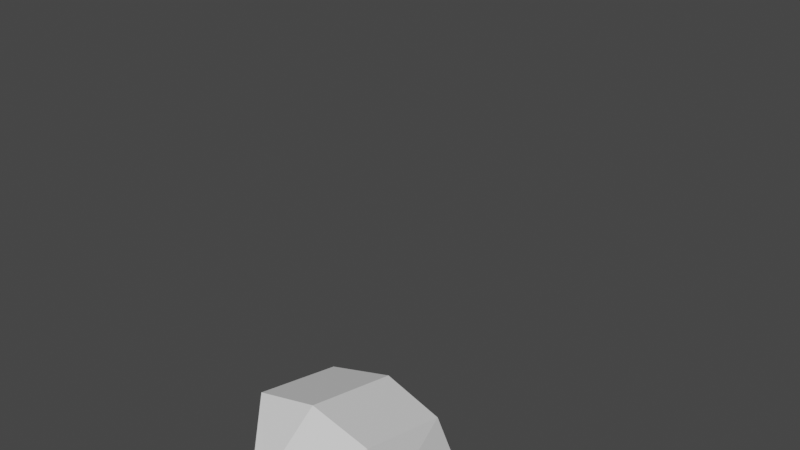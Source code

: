 # Source: character.blend  (saved by Blender 2.83.19; exported with 4.5.12 LTS)
import bpy
from mathutils import Matrix  # noqa: F401  (used for matrix-valued properties, if any)

bpy.ops.wm.read_factory_settings(use_empty=True)
scene = bpy.context.scene
scene.name = 'Scene'

# ---- collections
col_background = bpy.data.collections.new('Background'); scene.collection.children.link(col_background)
col_model = bpy.data.collections.new('Model'); scene.collection.children.link(col_model)

# ---- world
world_world = bpy.data.worlds.new('World'); scene.world = world_world
world_world.use_nodes = True; world_world.node_tree.nodes.clear()
_N = world_world.node_tree.nodes; _L = world_world.node_tree.links
n0 = _N.new('ShaderNodeOutputWorld'); n0.name = 'World Output'; n0.location = (300, 300)
n1 = _N.new('ShaderNodeBackground'); n1.name = 'Background'; n1.location = (10, 300)
n1.inputs[0].default_value = (0.05088, 0.05088, 0.05088, 1.0)
_L.new(n1.outputs[0], n0.inputs[0])
n0.is_active_output = True
world_world.color = (0.05088, 0.05088, 0.05088)
world_world.use_sun_shadow = False
world_world.sun_shadow_jitter_overblur = 0.0

# ---- meshes
me_cube_001 = bpy.data.meshes.new('Cube.001')
me_cube_001.from_pydata([(-0.1274, -0.4996, 2.375), (-0.5111, -0.571, 3.604), (-0.5033, 0.01457, 2.73), (-0.5057, 0.3189, 3.708), (0.1217, -0.5011, 2.374), (0.5054, -0.5772, 3.604), (0.5042, 0.008369, 2.729), (0.511, 0.3127, 3.707), (-0.5078, -0.7465, 2.85), (-0.5013, 0.3161, 2.987), (0.5061, 0.3099, 2.987), (0.4994, -0.7527, 2.85), (-0.4297, -0.1988, 2.67), (-0.5271, -0.1537, 3.762), (0.4279, -0.2041, 2.669), (0.5266, -0.1609, 3.762), (0.5785, -0.2135, 2.918), (-0.5802, -0.2063, 2.918), (0.001244, 0.1426, 2.718), (0.003494, 0.4509, 3.742), (-0.002984, -0.5252, 2.377), (-0.003524, -0.6845, 3.66), (-0.004903, -0.8639, 2.86), (0.003189, 0.4441, 2.976), (-0.0001925, -0.1533, 3.837), (-0.0008905, -0.2014, 2.67)], [], [(17, 13, 3, 9), (23, 19, 7, 10), (16, 15, 5, 11), (22, 21, 1, 8), (25, 14, 4, 20), (24, 13, 1, 21), (20, 22, 8, 0), (14, 16, 11, 4), (18, 23, 10, 6), (12, 17, 9, 2), (0, 8, 17, 12), (6, 10, 16, 14), (19, 3, 13, 24), (18, 6, 14, 25), (10, 7, 15, 16), (8, 1, 13, 17), (2, 18, 25, 12), (7, 19, 24, 15), (2, 9, 23, 18), (4, 11, 22, 20), (15, 24, 21, 5), (12, 25, 20, 0), (11, 5, 21, 22), (9, 3, 19, 23)])
_uv = me_cube_001.uv_layers.new(name='UVMap')
_uv.uv.foreach_set('vector', [0.5, 0.125, 0.625, 0.125, 0.625, 0.25, 0.5, 0.25, 0.5, 0.375, 0.625, 0.375, 0.625, 0.5, 0.5, 0.5, 0.5, 0.625, 0.625, 0.625, 0.625, 0.75, 0.5, 0.75, 0.5, 0.875, 0.625, 0.875, 0.625, 1.0, 0.5, 1.0, 0.25, 0.625, 0.375, 0.625, 0.375, 0.75, 0.25, 0.75, 0.75, 0.625, 0.875, 0.625, 0.875, 0.75, 0.75, 0.75, 0.375, 0.875, 0.5, 0.875, 0.5, 1.0, 0.375, 1.0, 0.375, 0.625, 0.5, 0.625, 0.5, 0.75, 0.375, 0.75, 0.375, 0.375, 0.5, 0.375, 0.5, 0.5, 0.375, 0.5, 0.375, 0.125, 0.5, 0.125, 0.5, 0.25, 0.375, 0.25, 0.375, 0.0, 0.5, 0.0, 0.5, 0.125, 0.375, 0.125, 0.375, 0.5, 0.5, 0.5, 0.5, 0.625, 0.375, 0.625, 0.75, 0.5, 0.875, 0.5, 0.875, 0.625, 0.75, 0.625, 0.25, 0.5, 0.375, 0.5, 0.375, 0.625, 0.25, 0.625, 0.5, 0.5, 0.625, 0.5, 0.625, 0.625, 0.5, 0.625, 0.5, 0.0, 0.625, 0.0, 0.625, 0.125, 0.5, 0.125, 0.125, 0.5, 0.25, 0.5, 0.25, 0.625, 0.125, 0.625, 0.625, 0.5, 0.75, 0.5, 0.75, 0.625, 0.625, 0.625, 0.375, 0.25, 0.5, 0.25, 0.5, 0.375, 0.375, 0.375, 0.375, 0.75, 0.5, 0.75, 0.5, 0.875, 0.375, 0.875, 0.625, 0.625, 0.75, 0.625, 0.75, 0.75, 0.625, 0.75, 0.125, 0.625, 0.25, 0.625, 0.25, 0.75, 0.125, 0.75, 0.5, 0.75, 0.625, 0.75, 0.625, 0.875, 0.5, 0.875, 0.5, 0.25, 0.625, 0.25, 0.625, 0.375, 0.5, 0.375])
me_cube_001.materials.append(None)
me_cube_001.use_remesh_fix_poles = True
me_cube_001.use_remesh_preserve_attributes = False
me_cube_001.use_mirror_vertex_groups = False
me_cube_001.update()
me_cube_002 = bpy.data.meshes.new('Cube.002')
me_cube_002.from_pydata([(-0.1616, 0.09376, 2.462), (-0.1616, 0.04168, 2.828), (-0.1616, -0.1965, 2.421), (-0.1616, -0.2485, 2.787), (0.1616, 0.09376, 2.462), (0.1616, 0.04168, 2.828), (0.1616, -0.1965, 2.421), (0.1616, -0.2485, 2.787)], [], [(0, 2, 3, 1), (2, 6, 7, 3), (6, 4, 5, 7), (4, 0, 1, 5), (2, 0, 4, 6), (7, 5, 1, 3)])
_uv = me_cube_002.uv_layers.new(name='UVMap')
_uv.uv.foreach_set('vector', [0.375, 0.0, 0.375, 0.25, 0.625, 0.25, 0.625, 0.0, 0.375, 0.25, 0.375, 0.5, 0.625, 0.5, 0.625, 0.25, 0.375, 0.5, 0.375, 0.75, 0.625, 0.75, 0.625, 0.5, 0.375, 0.75, 0.375, 1.0, 0.625, 1.0, 0.625, 0.75, 0.125, 0.5, 0.125, 0.75, 0.375, 0.75, 0.375, 0.5, 0.625, 0.5, 0.625, 0.75, 0.875, 0.75, 0.875, 0.5])
me_cube_002.materials.append(None)
me_cube_002.use_remesh_fix_poles = True
me_cube_002.use_remesh_preserve_attributes = False
me_cube_002.use_mirror_vertex_groups = False
me_cube_002.update()
me_cube_003 = bpy.data.meshes.new('Cube.003')
me_cube_003.from_pydata([(-0.3894, 0.1984, 2.544), (-0.3577, 0.08635, 1.873), (-0.3182, -0.2902, 2.441), (-0.3277, -0.4512, 1.761), (0.3894, 0.1984, 2.544), (0.3577, 0.08635, 1.873), (0.3182, -0.2902, 2.441), (0.3277, -0.4512, 1.761), (-0.3433, 0.2824, 2.189), (-0.3156, -0.5072, 2.194), (0.3156, -0.5072, 2.194), (0.3433, 0.2824, 2.189), (1.962e-06, -0.2902, 2.441), (1.383e-06, -0.4512, 1.761), (2.112e-06, 0.1984, 2.544), (1.547e-06, 0.08635, 1.873), (1.831e-06, 0.2824, 2.189), (1.73e-06, -0.5072, 2.194)], [], [(8, 1, 3, 9), (17, 13, 7, 10), (10, 7, 5, 11), (16, 15, 1, 8), (12, 6, 4, 14), (13, 3, 1, 15), (14, 16, 8, 0), (6, 10, 11, 4), (12, 17, 10, 6), (0, 8, 9, 2), (2, 9, 17, 12), (4, 11, 16, 14), (7, 13, 15, 5), (2, 12, 14, 0), (11, 5, 15, 16), (9, 3, 13, 17)])
_uv = me_cube_003.uv_layers.new(name='UVMap')
_uv.uv.foreach_set('vector', [0.4979, 0.0, 0.625, 0.0, 0.625, 0.25, 0.4979, 0.25, 0.4979, 0.375, 0.625, 0.375, 0.625, 0.5, 0.4979, 0.5, 0.4979, 0.5, 0.625, 0.5, 0.625, 0.75, 0.4979, 0.75, 0.4979, 0.875, 0.625, 0.875, 0.625, 1.0, 0.4979, 1.0, 0.25, 0.5, 0.375, 0.5, 0.375, 0.75, 0.25, 0.75, 0.75, 0.5, 0.875, 0.5, 0.875, 0.75, 0.75, 0.75, 0.375, 0.875, 0.4979, 0.875, 0.4979, 1.0, 0.375, 1.0, 0.375, 0.5, 0.4979, 0.5, 0.4979, 0.75, 0.375, 0.75, 0.375, 0.375, 0.4979, 0.375, 0.4979, 0.5, 0.375, 0.5, 0.375, 0.0, 0.4979, 0.0, 0.4979, 0.25, 0.375, 0.25, 0.375, 0.25, 0.4979, 0.25, 0.4979, 0.375, 0.375, 0.375, 0.375, 0.75, 0.4979, 0.75, 0.4979, 0.875, 0.375, 0.875, 0.625, 0.5, 0.75, 0.5, 0.75, 0.75, 0.625, 0.75, 0.125, 0.5, 0.25, 0.5, 0.25, 0.75, 0.125, 0.75, 0.4979, 0.75, 0.625, 0.75, 0.625, 0.875, 0.4979, 0.875, 0.4979, 0.25, 0.625, 0.25, 0.625, 0.375, 0.4979, 0.375])
me_cube_003.materials.append(None)
me_cube_003.use_remesh_fix_poles = True
me_cube_003.use_remesh_preserve_attributes = False
me_cube_003.use_mirror_vertex_groups = False
me_cube_003.update()
me_cube_004 = bpy.data.meshes.new('Cube.004')
me_cube_004.from_pydata([(-0.3264, -0.4033, 1.767), (-0.3264, -0.3726, 1.509), (-0.3264, 0.05081, 1.859), (-0.3264, 0.02584, 1.6), (0.3264, -0.4033, 1.767), (0.3264, -0.3726, 1.509), (0.3264, 0.05081, 1.859), (0.3264, 0.02584, 1.6)], [], [(0, 2, 3, 1), (2, 6, 7, 3), (6, 4, 5, 7), (4, 0, 1, 5), (2, 0, 4, 6), (7, 5, 1, 3)])
_uv = me_cube_004.uv_layers.new(name='UVMap')
_uv.uv.foreach_set('vector', [0.375, 0.0, 0.375, 0.25, 0.625, 0.25, 0.625, 0.0, 0.375, 0.25, 0.375, 0.5, 0.625, 0.5, 0.625, 0.25, 0.375, 0.5, 0.375, 0.75, 0.625, 0.75, 0.625, 0.5, 0.375, 0.75, 0.375, 1.0, 0.625, 1.0, 0.625, 0.75, 0.125, 0.5, 0.125, 0.75, 0.375, 0.75, 0.375, 0.5, 0.625, 0.5, 0.625, 0.75, 0.875, 0.75, 0.875, 0.5])
me_cube_004.materials.append(None)
me_cube_004.use_remesh_fix_poles = True
me_cube_004.use_remesh_preserve_attributes = False
me_cube_004.use_mirror_vertex_groups = False
me_cube_004.update()
me_cube_005 = bpy.data.meshes.new('Cube.005')
me_cube_005.from_pydata([(0.08762, -0.3815, 1.217), (0.3707, -0.3955, 1.48), (0.08762, 0.1216, 1.315), (0.3707, 0.07961, 1.578), (-0.08762, -0.3815, 1.217), (-0.3707, -0.3955, 1.48), (-0.08762, 0.1216, 1.315), (-0.3707, 0.07961, 1.578)], [], [(0, 2, 3, 1), (2, 6, 7, 3), (6, 4, 5, 7), (4, 0, 1, 5), (2, 0, 4, 6), (7, 5, 1, 3)])
_uv = me_cube_005.uv_layers.new(name='UVMap')
_uv.uv.foreach_set('vector', [0.375, 0.0, 0.375, 0.25, 0.625, 0.25, 0.625, 0.0, 0.375, 0.25, 0.375, 0.5, 0.625, 0.5, 0.625, 0.25, 0.375, 0.5, 0.375, 0.75, 0.625, 0.75, 0.625, 0.5, 0.375, 0.75, 0.375, 1.0, 0.625, 1.0, 0.625, 0.75, 0.125, 0.5, 0.125, 0.75, 0.375, 0.75, 0.375, 0.5, 0.625, 0.5, 0.625, 0.75, 0.875, 0.75, 0.875, 0.5])
me_cube_005.materials.append(None)
me_cube_005.use_remesh_fix_poles = True
me_cube_005.use_remesh_preserve_attributes = False
me_cube_005.use_mirror_vertex_groups = False
me_cube_005.update()
me_cube_007 = bpy.data.meshes.new('Cube.007')
me_cube_007.from_pydata([(0.1546, -0.2672, 0.9248), (0.06841, -0.3423, 1.167), (0.1564, 0.08429, 0.9432), (0.07058, 0.1106, 1.261), (0.4724, -0.2648, 0.9902), (0.3807, -0.3468, 1.436), (0.474, 0.06209, 1.042), (0.3828, 0.08656, 1.532)], [], [(0, 1, 3, 2), (2, 3, 7, 6), (6, 7, 5, 4), (4, 5, 1, 0), (2, 6, 4, 0), (7, 3, 1, 5)])
_uv = me_cube_007.uv_layers.new(name='UVMap')
_uv.uv.foreach_set('vector', [0.375, 0.0, 0.625, 0.0, 0.625, 0.25, 0.375, 0.25, 0.375, 0.25, 0.625, 0.25, 0.625, 0.5, 0.375, 0.5, 0.375, 0.5, 0.625, 0.5, 0.625, 0.75, 0.375, 0.75, 0.375, 0.75, 0.625, 0.75, 0.625, 1.0, 0.375, 1.0, 0.125, 0.5, 0.375, 0.5, 0.375, 0.75, 0.125, 0.75, 0.625, 0.5, 0.875, 0.5, 0.875, 0.75, 0.625, 0.75])
me_cube_007.materials.append(None)
me_cube_007.use_remesh_fix_poles = True
me_cube_007.use_remesh_preserve_attributes = False
me_cube_007.use_mirror_vertex_groups = False
me_cube_007.update()
me_cube_008 = bpy.data.meshes.new('Cube.008')
me_cube_008.from_pydata([(0.3163, 0.1504, 0.4974), (0.1671, 0.06995, 0.8978), (0.3153, -0.04348, 0.4751), (0.1654, -0.2376, 0.8945), (0.5381, 0.1488, 0.5346), (0.4778, 0.06721, 0.9993), (0.5371, -0.04506, 0.5123), (0.4763, -0.2399, 0.9522)], [], [(0, 2, 3, 1), (2, 6, 7, 3), (6, 4, 5, 7), (4, 0, 1, 5), (2, 0, 4, 6), (7, 5, 1, 3)])
_uv = me_cube_008.uv_layers.new(name='UVMap')
_uv.uv.foreach_set('vector', [0.375, 0.0, 0.375, 0.25, 0.625, 0.25, 0.625, 0.0, 0.375, 0.25, 0.375, 0.5, 0.625, 0.5, 0.625, 0.25, 0.375, 0.5, 0.375, 0.75, 0.625, 0.75, 0.625, 0.5, 0.375, 0.75, 0.375, 1.0, 0.625, 1.0, 0.625, 0.75, 0.125, 0.5, 0.125, 0.75, 0.375, 0.75, 0.375, 0.5, 0.625, 0.5, 0.625, 0.75, 0.875, 0.75, 0.875, 0.5])
me_cube_008.materials.append(None)
me_cube_008.use_remesh_fix_poles = True
me_cube_008.use_remesh_preserve_attributes = False
me_cube_008.use_mirror_vertex_groups = False
me_cube_008.update()
me_cube_009 = bpy.data.meshes.new('Cube.009')
me_cube_009.from_pydata([(0.3589, 0.2797, 0.2189), (0.326, 0.1531, 0.4764), (0.6012, 0.2762, 0.2416), (0.55, 0.15, 0.4992), (0.3381, -0.0535, 0.04958), (0.317, -0.1554, 0.2553), (0.6849, -0.05921, 0.02533), (0.6421, -0.1607, 0.2372), (0.3229, -0.03867, 0.4567), (0.6564, 0.3301, 0.0173), (0.344, 0.335, 0.01849), (0.5469, -0.04182, 0.4795)], [], [(10, 8, 1, 0), (0, 1, 3, 2), (11, 8, 5, 7), (10, 9, 6, 4), (9, 11, 7, 6), (2, 3, 11, 9), (0, 2, 9, 10), (3, 1, 8, 11), (4, 5, 8, 10), (5, 4, 6, 7)])
_uv = me_cube_009.uv_layers.new(name='UVMap')
_uv.uv.foreach_set('vector', [0.375, 0.1643, 0.625, 0.1643, 0.625, 0.25, 0.375, 0.25, 0.375, 0.25, 0.625, 0.25, 0.625, 0.5, 0.375, 0.5, 0.625, 0.5857, 0.875, 0.5857, 0.875, 0.6571, 0.625, 0.6571, 0.125, 0.5857, 0.375, 0.5857, 0.375, 0.6571, 0.125, 0.6571, 0.375, 0.5857, 0.625, 0.5857, 0.625, 0.6571, 0.375, 0.6571, 0.375, 0.5, 0.625, 0.5, 0.625, 0.5857, 0.375, 0.5857, 0.125, 0.5, 0.375, 0.5, 0.375, 0.5857, 0.125, 0.5857, 0.625, 0.5, 0.875, 0.5, 0.875, 0.5857, 0.625, 0.5857, 0.375, 0.09291, 0.625, 0.09291, 0.625, 0.1643, 0.375, 0.1643, 0.625, 0.09291, 0.375, 0.09291, 0.375, 0.6571, 0.625, 0.6571])
me_cube_009.materials.append(None)
me_cube_009.use_remesh_fix_poles = True
me_cube_009.use_remesh_preserve_attributes = False
me_cube_009.use_mirror_vertex_groups = False
me_cube_009.update()
me_cube_010 = bpy.data.meshes.new('Cube.010')
me_cube_010.from_pydata([(0.1995, -0.1539, 2.055), (0.3988, -0.2231, 2.292), (0.2852, 0.1534, 2.249), (0.5081, 0.005219, 2.488), (0.3448, -0.04642, 1.802), (0.5736, -0.105, 1.857), (0.4144, 0.2033, 1.959), (0.6471, 0.1584, 2.024)], [], [(0, 1, 3, 2), (2, 3, 7, 6), (6, 7, 5, 4), (4, 5, 1, 0), (2, 6, 4, 0), (7, 3, 1, 5)])
_uv = me_cube_010.uv_layers.new(name='UVMap')
_uv.uv.foreach_set('vector', [0.375, 0.0, 0.625, 0.0, 0.625, 0.25, 0.375, 0.25, 0.375, 0.25, 0.625, 0.25, 0.625, 0.5, 0.375, 0.5, 0.375, 0.5, 0.625, 0.5, 0.625, 0.75, 0.375, 0.75, 0.375, 0.75, 0.625, 0.75, 0.625, 1.0, 0.375, 1.0, 0.125, 0.5, 0.375, 0.5, 0.375, 0.75, 0.125, 0.75, 0.625, 0.5, 0.875, 0.5, 0.875, 0.75, 0.625, 0.75])
me_cube_010.materials.append(None)
me_cube_010.use_remesh_fix_poles = True
me_cube_010.use_remesh_preserve_attributes = False
me_cube_010.use_mirror_vertex_groups = False
me_cube_010.update()
me_cube_011 = bpy.data.meshes.new('Cube.011')
me_cube_011.from_pydata([(0.49, -0.1732, 1.602), (0.3122, -0.0673, 1.914), (0.5522, -0.01848, 1.553), (0.4451, 0.1995, 1.859), (0.6302, -0.2108, 1.661), (0.5281, -0.1225, 1.991), (0.6924, -0.05607, 1.612), (0.6668, 0.1479, 1.939)], [], [(0, 1, 3, 2), (2, 3, 7, 6), (6, 7, 5, 4), (4, 5, 1, 0), (2, 6, 4, 0), (7, 3, 1, 5)])
_uv = me_cube_011.uv_layers.new(name='UVMap')
_uv.uv.foreach_set('vector', [0.375, 0.0, 0.625, 0.0, 0.625, 0.25, 0.375, 0.25, 0.375, 0.25, 0.625, 0.25, 0.625, 0.5, 0.375, 0.5, 0.375, 0.5, 0.625, 0.5, 0.625, 0.75, 0.375, 0.75, 0.375, 0.75, 0.625, 0.75, 0.625, 1.0, 0.375, 1.0, 0.125, 0.5, 0.375, 0.5, 0.375, 0.75, 0.125, 0.75, 0.625, 0.5, 0.875, 0.5, 0.875, 0.75, 0.625, 0.75])
me_cube_011.materials.append(None)
me_cube_011.use_remesh_fix_poles = True
me_cube_011.use_remesh_preserve_attributes = False
me_cube_011.use_mirror_vertex_groups = False
me_cube_011.update()
me_cube_012 = bpy.data.meshes.new('Cube.012')
me_cube_012.from_pydata([(0.5138, -0.2254, 1.604), (0.6889, -0.2259, 1.644), (0.5319, -0.02136, 1.527), (0.707, -0.02183, 1.567), (0.5921, -0.1325, 1.191), (0.7643, -0.1488, 1.188), (0.5708, -0.3728, 1.282), (0.743, -0.3891, 1.279), (0.5921, -0.1325, 1.191), (0.7643, -0.1488, 1.188), (0.5708, -0.3728, 1.282), (0.743, -0.3891, 1.279)], [(8, 10), (11, 10), (9, 8)], [(0, 1, 3, 2), (6, 7, 1, 0), (5, 3, 1, 7), (2, 4, 6, 0), (2, 3, 5, 4), (6, 4, 9, 11)])
_uv = me_cube_012.uv_layers.new(name='UVMap')
_uv.uv.foreach_set('vector', [0.375, 0.0, 0.625, 0.0, 0.625, 0.25, 0.375, 0.25, 0.375, 0.86, 0.625, 0.86, 0.625, 1.0, 0.375, 1.0, 0.735, 0.5, 0.875, 0.5, 0.875, 0.75, 0.735, 0.75, 0.125, 0.5, 0.265, 0.5, 0.265, 0.75, 0.125, 0.75, 0.375, 0.25, 0.625, 0.25, 0.625, 0.39, 0.375, 0.39, 0.265, 0.75, 0.265, 0.5, 0.0, 0.0, 0.0, 0.0])
me_cube_012.materials.append(None)
me_cube_012.use_remesh_fix_poles = True
me_cube_012.use_remesh_preserve_attributes = False
me_cube_012.use_mirror_vertex_groups = False
me_cube_012.update()
me_cube_013 = bpy.data.meshes.new('Cube.013')
me_cube_013.from_pydata([(0.5623, -0.2273, 1.372), (0.4165, -0.2916, 1.247), (0.5674, -0.3319, 1.42), (0.4215, -0.3962, 1.295), (0.4975, -0.1535, 1.536), (0.2891, -0.2506, 1.348), (0.5025, -0.2582, 1.584), (0.2941, -0.3552, 1.397), (0.4623, -0.263, 1.305), (0.4674, -0.3677, 1.353), (0.4056, -0.2863, 1.534), (0.4006, -0.1817, 1.485)], [], [(8, 9, 3, 1), (9, 10, 7, 3), (10, 11, 5, 7), (11, 8, 1, 5), (2, 0, 4, 6), (7, 5, 1, 3), (4, 0, 8, 11), (6, 4, 11, 10), (2, 6, 10, 9), (0, 2, 9, 8)])
_uv = me_cube_013.uv_layers.new(name='UVMap')
_uv.uv.foreach_set('vector', [0.4989, 0.0, 0.4989, 0.25, 0.625, 0.25, 0.625, 0.0, 0.4989, 0.25, 0.4989, 0.5, 0.625, 0.5, 0.625, 0.25, 0.4989, 0.5, 0.4989, 0.75, 0.625, 0.75, 0.625, 0.5, 0.4989, 0.75, 0.4989, 1.0, 0.625, 1.0, 0.625, 0.75, 0.125, 0.5, 0.125, 0.75, 0.375, 0.75, 0.375, 0.5, 0.625, 0.5, 0.625, 0.75, 0.875, 0.75, 0.875, 0.5, 0.375, 0.75, 0.375, 1.0, 0.4989, 1.0, 0.4989, 0.75, 0.375, 0.5, 0.375, 0.75, 0.4989, 0.75, 0.4989, 0.5, 0.375, 0.25, 0.375, 0.5, 0.4989, 0.5, 0.4989, 0.25, 0.375, 0.0, 0.375, 0.25, 0.4989, 0.25, 0.4989, 0.0])
me_cube_013.materials.append(None)
me_cube_013.use_remesh_fix_poles = True
me_cube_013.use_remesh_preserve_attributes = False
me_cube_013.use_mirror_vertex_groups = False
me_cube_013.update()
me_cube_021 = bpy.data.meshes.new('Cube.021')
me_cube_021.from_pydata([(0.5471, -0.4348, 1.015), (0.6448, -0.4796, 0.92), (0.5626, -0.2594, 0.9476), (0.6603, -0.3042, 0.8529), (0.5983, -0.1418, 1.166), (0.7707, -0.1537, 1.175), (0.5771, -0.3817, 1.258), (0.7495, -0.3936, 1.266)], [], [(4, 5, 3, 2), (4, 2, 0, 6), (3, 5, 7, 1), (0, 1, 7, 6), (7, 5, 4, 6), (2, 3, 1, 0)])
_uv = me_cube_021.uv_layers.new(name='UVMap')
_uv.uv.foreach_set('vector', [0.375, 0.39, 0.625, 0.39, 0.625, 0.5, 0.375, 0.5, 0.265, 0.5, 0.375, 0.5, 0.375, 0.75, 0.265, 0.75, 0.625, 0.5, 0.735, 0.5, 0.735, 0.75, 0.625, 0.75, 0.375, 0.75, 0.625, 0.75, 0.625, 0.86, 0.375, 0.86, 0.625, 0.86, 0.625, 0.39, 0.265, 0.5, 0.375, 0.86, 0.375, 0.5, 0.625, 0.5, 0.625, 0.75, 0.375, 0.75])
me_cube_021.materials.append(None)
me_cube_021.use_remesh_fix_poles = True
me_cube_021.use_remesh_preserve_attributes = False
me_cube_021.use_mirror_vertex_groups = False
me_cube_021.update()
me_cube_006 = bpy.data.meshes.new('Cube.006')
me_cube_006.from_pydata([(0.3368, -0.5778, 0.01768), (0.3415, -0.6058, 0.143), (0.7085, -0.5778, 0.01768), (0.6779, -0.6058, 0.1393), (0.3368, -0.09905, 0.05034), (0.3166, -0.2041, 0.2546), (0.6838, -0.09905, 0.0274), (0.6418, -0.2041, 0.2377)], [], [(6, 7, 3, 2), (2, 3, 1, 0), (4, 6, 2, 0), (7, 5, 1, 3), (0, 1, 5, 4), (5, 7, 6, 4)])
_uv = me_cube_006.uv_layers.new(name='UVMap')
_uv.uv.foreach_set('vector', [0.375, 0.6571, 0.625, 0.6571, 0.625, 0.75, 0.375, 0.75, 0.375, 0.75, 0.625, 0.75, 0.625, 1.0, 0.375, 1.0, 0.125, 0.6571, 0.375, 0.6571, 0.375, 0.75, 0.125, 0.75, 0.625, 0.6571, 0.875, 0.6571, 0.875, 0.75, 0.625, 0.75, 0.375, 0.0, 0.625, 0.0, 0.625, 0.09291, 0.375, 0.09291, 0.625, 0.09291, 0.625, 0.6571, 0.375, 0.6571, 0.375, 0.09291])
me_cube_006.materials.append(None)
me_cube_006.use_remesh_fix_poles = True
me_cube_006.use_remesh_preserve_attributes = False
me_cube_006.use_mirror_vertex_groups = False
me_cube_006.update()
me_cube_023 = bpy.data.meshes.new('Cube.023')
me_cube_023.from_pydata([(-0.1532, -0.2873, 0.931), (-0.06643, -0.351, 1.176), (-0.1583, 0.06461, 0.934), (-0.07282, 0.1055, 1.25), (-0.4711, -0.285, 0.9962), (-0.3788, -0.3466, 1.445), (-0.4757, 0.04382, 1.034), (-0.3849, 0.09046, 1.522)], [], [(0, 2, 3, 1), (2, 6, 7, 3), (6, 4, 5, 7), (4, 0, 1, 5), (2, 0, 4, 6), (7, 5, 1, 3)])
_uv = me_cube_023.uv_layers.new(name='UVMap')
_uv.uv.foreach_set('vector', [0.375, 0.0, 0.375, 0.25, 0.625, 0.25, 0.625, 0.0, 0.375, 0.25, 0.375, 0.5, 0.625, 0.5, 0.625, 0.25, 0.375, 0.5, 0.375, 0.75, 0.625, 0.75, 0.625, 0.5, 0.375, 0.75, 0.375, 1.0, 0.625, 1.0, 0.625, 0.75, 0.125, 0.5, 0.125, 0.75, 0.375, 0.75, 0.375, 0.5, 0.625, 0.5, 0.625, 0.75, 0.875, 0.75, 0.875, 0.5])
me_cube_023.materials.append(None)
me_cube_023.use_remesh_fix_poles = True
me_cube_023.use_remesh_preserve_attributes = False
me_cube_023.use_mirror_vertex_groups = False
me_cube_023.update()
me_cube_024 = bpy.data.meshes.new('Cube.024')
me_cube_024.from_pydata([(-0.3186, 0.1098, 0.4858), (-0.1688, 0.04821, 0.8893), (-0.3158, -0.0849, 0.472), (-0.1643, -0.2592, 0.8994), (-0.5404, 0.1077, 0.523), (-0.4796, 0.04702, 0.9908), (-0.5376, -0.08691, 0.5092), (-0.4752, -0.2618, 0.9571)], [], [(0, 1, 3, 2), (2, 3, 7, 6), (6, 7, 5, 4), (4, 5, 1, 0), (2, 6, 4, 0), (7, 3, 1, 5)])
_uv = me_cube_024.uv_layers.new(name='UVMap')
_uv.uv.foreach_set('vector', [0.375, 0.0, 0.625, 0.0, 0.625, 0.25, 0.375, 0.25, 0.375, 0.25, 0.625, 0.25, 0.625, 0.5, 0.375, 0.5, 0.375, 0.5, 0.625, 0.5, 0.625, 0.75, 0.375, 0.75, 0.375, 0.75, 0.625, 0.75, 0.625, 1.0, 0.375, 1.0, 0.125, 0.5, 0.375, 0.5, 0.375, 0.75, 0.125, 0.75, 0.625, 0.5, 0.875, 0.5, 0.875, 0.75, 0.625, 0.75])
me_cube_024.materials.append(None)
me_cube_024.use_remesh_fix_poles = True
me_cube_024.use_remesh_preserve_attributes = False
me_cube_024.use_mirror_vertex_groups = False
me_cube_024.update()
me_cube_025 = bpy.data.meshes.new('Cube.025')
me_cube_025.from_pydata([(-0.3571, 0.2599, 0.229), (-0.3262, 0.1118, 0.4749), (-0.5995, 0.2578, 0.2514), (-0.5502, 0.1097, 0.4974), (-0.3406, -0.05814, 0.03229), (-0.3211, -0.1772, 0.2288), (-0.6874, -0.05712, 0.007704), (-0.6463, -0.1766, 0.2103), (-0.3257, -0.07775, 0.4392), (-0.6538, 0.3311, 0.03239), (-0.3413, 0.3316, 0.03393), (-0.5497, -0.07979, 0.4617)], [], [(10, 0, 1, 8), (0, 2, 3, 1), (11, 7, 5, 8), (10, 4, 6, 9), (9, 6, 7, 11), (2, 9, 11, 3), (0, 10, 9, 2), (3, 11, 8, 1), (4, 10, 8, 5), (5, 7, 6, 4)])
_uv = me_cube_025.uv_layers.new(name='UVMap')
_uv.uv.foreach_set('vector', [0.375, 0.1643, 0.375, 0.25, 0.625, 0.25, 0.625, 0.1643, 0.375, 0.25, 0.375, 0.5, 0.625, 0.5, 0.625, 0.25, 0.625, 0.5857, 0.625, 0.6571, 0.875, 0.6571, 0.875, 0.5857, 0.125, 0.5857, 0.125, 0.6571, 0.375, 0.6571, 0.375, 0.5857, 0.375, 0.5857, 0.375, 0.6571, 0.625, 0.6571, 0.625, 0.5857, 0.375, 0.5, 0.375, 0.5857, 0.625, 0.5857, 0.625, 0.5, 0.125, 0.5, 0.125, 0.5857, 0.375, 0.5857, 0.375, 0.5, 0.625, 0.5, 0.625, 0.5857, 0.875, 0.5857, 0.875, 0.5, 0.375, 0.09291, 0.375, 0.1643, 0.625, 0.1643, 0.625, 0.09291, 0.625, 0.09291, 0.625, 0.6571, 0.375, 0.6571, 0.375, 0.09291])
me_cube_025.materials.append(None)
me_cube_025.use_remesh_fix_poles = True
me_cube_025.use_remesh_preserve_attributes = False
me_cube_025.use_mirror_vertex_groups = False
me_cube_025.update()
me_cube_026 = bpy.data.meshes.new('Cube.026')
me_cube_026.from_pydata([(-0.1975, -0.1131, 2.047), (-0.4001, -0.2203, 2.266), (-0.2825, 0.1564, 2.291), (-0.5095, -0.02876, 2.498), (-0.3389, 0.03876, 1.815), (-0.5689, -0.02611, 1.857), (-0.408, 0.2577, 2.013), (-0.6417, 0.2049, 2.067)], [], [(0, 2, 3, 1), (2, 6, 7, 3), (6, 4, 5, 7), (4, 0, 1, 5), (2, 0, 4, 6), (7, 5, 1, 3)])
_uv = me_cube_026.uv_layers.new(name='UVMap')
_uv.uv.foreach_set('vector', [0.375, 0.0, 0.375, 0.25, 0.625, 0.25, 0.625, 0.0, 0.375, 0.25, 0.375, 0.5, 0.625, 0.5, 0.625, 0.25, 0.375, 0.5, 0.375, 0.75, 0.625, 0.75, 0.625, 0.5, 0.375, 0.75, 0.375, 1.0, 0.625, 1.0, 0.625, 0.75, 0.125, 0.5, 0.125, 0.75, 0.375, 0.75, 0.375, 0.5, 0.625, 0.5, 0.625, 0.75, 0.875, 0.75, 0.875, 0.5])
me_cube_026.materials.append(None)
me_cube_026.use_remesh_fix_poles = True
me_cube_026.use_remesh_preserve_attributes = False
me_cube_026.use_mirror_vertex_groups = False
me_cube_026.update()
me_cube_027 = bpy.data.meshes.new('Cube.027')
me_cube_027.from_pydata([(-0.4967, -0.003761, 1.573), (-0.3149, -0.002803, 1.9), (-0.5506, 0.1614, 1.572), (-0.4337, 0.275, 1.926), (-0.6389, -0.04994, 1.62), (-0.5337, -0.06694, 1.96), (-0.6928, 0.1152, 1.619), (-0.6581, 0.2135, 1.99)], [], [(0, 2, 3, 1), (2, 6, 7, 3), (6, 4, 5, 7), (4, 0, 1, 5), (2, 0, 4, 6), (7, 5, 1, 3)])
_uv = me_cube_027.uv_layers.new(name='UVMap')
_uv.uv.foreach_set('vector', [0.375, 0.0, 0.375, 0.25, 0.625, 0.25, 0.625, 0.0, 0.375, 0.25, 0.375, 0.5, 0.625, 0.5, 0.625, 0.25, 0.375, 0.5, 0.375, 0.75, 0.625, 0.75, 0.625, 0.5, 0.375, 0.75, 0.375, 1.0, 0.625, 1.0, 0.625, 0.75, 0.125, 0.5, 0.125, 0.75, 0.375, 0.75, 0.375, 0.5, 0.625, 0.5, 0.625, 0.75, 0.875, 0.75, 0.875, 0.5])
me_cube_027.materials.append(None)
me_cube_027.use_remesh_fix_poles = True
me_cube_027.use_remesh_preserve_attributes = False
me_cube_027.use_mirror_vertex_groups = False
me_cube_027.update()
me_cube_028 = bpy.data.meshes.new('Cube.028')
me_cube_028.from_pydata([(-0.5184, -0.05005, 1.59), (-0.6918, -0.04804, 1.637), (-0.5361, 0.155, 1.516), (-0.7095, 0.157, 1.563), (-0.6113, 0.04802, 1.182), (-0.7837, 0.03456, 1.186), (-0.5904, -0.1934, 1.27), (-0.7629, -0.2069, 1.274), (-0.6113, 0.04802, 1.182), (-0.7837, 0.03456, 1.186), (-0.5904, -0.1934, 1.27), (-0.7629, -0.2069, 1.274)], [(8, 10), (11, 10), (9, 8)], [(0, 2, 3, 1), (6, 0, 1, 7), (5, 7, 1, 3), (2, 0, 6, 4), (2, 4, 5, 3), (6, 11, 9, 4)])
_uv = me_cube_028.uv_layers.new(name='UVMap')
_uv.uv.foreach_set('vector', [0.375, 0.0, 0.375, 0.25, 0.625, 0.25, 0.625, 0.0, 0.375, 0.86, 0.375, 1.0, 0.625, 1.0, 0.625, 0.86, 0.735, 0.5, 0.735, 0.75, 0.875, 0.75, 0.875, 0.5, 0.125, 0.5, 0.125, 0.75, 0.265, 0.75, 0.265, 0.5, 0.375, 0.25, 0.375, 0.39, 0.625, 0.39, 0.625, 0.25, 0.265, 0.75, 0.0, 0.0, 0.0, 0.0, 0.265, 0.5])
me_cube_028.materials.append(None)
me_cube_028.use_remesh_fix_poles = True
me_cube_028.use_remesh_preserve_attributes = False
me_cube_028.use_mirror_vertex_groups = False
me_cube_028.update()
me_cube_029 = bpy.data.meshes.new('Cube.029')
me_cube_029.from_pydata([(-0.5751, -0.04696, 1.359), (-0.4349, -0.1105, 1.228), (-0.5794, -0.1524, 1.406), (-0.4392, -0.216, 1.274), (-0.5032, 0.02309, 1.522), (-0.3032, -0.07265, 1.325), (-0.5075, -0.08239, 1.569), (-0.3075, -0.1781, 1.372), (-0.4781, -0.08252, 1.288), (-0.4824, -0.188, 1.335), (-0.413, -0.1106, 1.514), (-0.4086, -0.005126, 1.467)], [], [(8, 1, 3, 9), (9, 3, 7, 10), (10, 7, 5, 11), (11, 5, 1, 8), (2, 6, 4, 0), (7, 3, 1, 5), (4, 11, 8, 0), (6, 10, 11, 4), (2, 9, 10, 6), (0, 8, 9, 2)])
_uv = me_cube_029.uv_layers.new(name='UVMap')
_uv.uv.foreach_set('vector', [0.4989, 0.0, 0.625, 0.0, 0.625, 0.25, 0.4989, 0.25, 0.4989, 0.25, 0.625, 0.25, 0.625, 0.5, 0.4989, 0.5, 0.4989, 0.5, 0.625, 0.5, 0.625, 0.75, 0.4989, 0.75, 0.4989, 0.75, 0.625, 0.75, 0.625, 1.0, 0.4989, 1.0, 0.125, 0.5, 0.375, 0.5, 0.375, 0.75, 0.125, 0.75, 0.625, 0.5, 0.875, 0.5, 0.875, 0.75, 0.625, 0.75, 0.375, 0.75, 0.4989, 0.75, 0.4989, 1.0, 0.375, 1.0, 0.375, 0.5, 0.4989, 0.5, 0.4989, 0.75, 0.375, 0.75, 0.375, 0.25, 0.4989, 0.25, 0.4989, 0.5, 0.375, 0.5, 0.375, 0.0, 0.4989, 0.0, 0.4989, 0.25, 0.375, 0.25])
me_cube_029.materials.append(None)
me_cube_029.use_remesh_fix_poles = True
me_cube_029.use_remesh_preserve_attributes = False
me_cube_029.use_mirror_vertex_groups = False
me_cube_029.update()
me_cube_030 = bpy.data.meshes.new('Cube.030')
me_cube_030.from_pydata([(-0.5784, -0.2533, 1.001), (-0.6805, -0.2956, 0.9101), (-0.5935, -0.077, 0.9363), (-0.6956, -0.1193, 0.8452), (-0.6186, 0.03906, 1.157), (-0.7907, 0.02993, 1.172), (-0.5978, -0.202, 1.246), (-0.77, -0.2111, 1.261)], [], [(4, 2, 3, 5), (4, 6, 0, 2), (3, 1, 7, 5), (0, 6, 7, 1), (7, 6, 4, 5), (2, 0, 1, 3)])
_uv = me_cube_030.uv_layers.new(name='UVMap')
_uv.uv.foreach_set('vector', [0.375, 0.39, 0.375, 0.5, 0.625, 0.5, 0.625, 0.39, 0.265, 0.5, 0.265, 0.75, 0.375, 0.75, 0.375, 0.5, 0.625, 0.5, 0.625, 0.75, 0.735, 0.75, 0.735, 0.5, 0.375, 0.75, 0.375, 0.86, 0.625, 0.86, 0.625, 0.75, 0.625, 0.86, 0.375, 0.86, 0.265, 0.5, 0.625, 0.39, 0.375, 0.5, 0.375, 0.75, 0.625, 0.75, 0.625, 0.5])
me_cube_030.materials.append(None)
me_cube_030.use_remesh_fix_poles = True
me_cube_030.use_remesh_preserve_attributes = False
me_cube_030.use_mirror_vertex_groups = False
me_cube_030.update()
me_cube_031 = bpy.data.meshes.new('Cube.031')
me_cube_031.from_pydata([(-0.3409, -0.5863, -0.003866), (-0.3455, -0.6143, 0.1215), (-0.7125, -0.5863, -0.003866), (-0.682, -0.6143, 0.1177), (-0.3409, -0.1075, 0.0288), (-0.3206, -0.2125, 0.233), (-0.6878, -0.1075, 0.005863), (-0.6459, -0.2125, 0.2161)], [], [(6, 2, 3, 7), (2, 0, 1, 3), (4, 0, 2, 6), (7, 3, 1, 5), (0, 4, 5, 1), (5, 4, 6, 7)])
_uv = me_cube_031.uv_layers.new(name='UVMap')
_uv.uv.foreach_set('vector', [0.375, 0.6571, 0.375, 0.75, 0.625, 0.75, 0.625, 0.6571, 0.375, 0.75, 0.375, 1.0, 0.625, 1.0, 0.625, 0.75, 0.125, 0.6571, 0.125, 0.75, 0.375, 0.75, 0.375, 0.6571, 0.625, 0.6571, 0.625, 0.75, 0.875, 0.75, 0.875, 0.6571, 0.375, 0.0, 0.375, 0.09291, 0.625, 0.09291, 0.625, 0.0, 0.625, 0.09291, 0.375, 0.09291, 0.375, 0.6571, 0.625, 0.6571])
me_cube_031.materials.append(None)
me_cube_031.use_remesh_fix_poles = True
me_cube_031.use_remesh_preserve_attributes = False
me_cube_031.use_mirror_vertex_groups = False
me_cube_031.update()
arm_armature = bpy.data.armatures.new('Armature')  # bones are not reproduced

# ---- objects
ob_front = bpy.data.objects.new('Front', None)
ob_side = bpy.data.objects.new('Side', None)
ob_head = bpy.data.objects.new('Head', me_cube_001)
ob_neck = bpy.data.objects.new('Neck', me_cube_002)
ob_chest = bpy.data.objects.new('Chest', me_cube_003)
ob_torso = bpy.data.objects.new('Torso', me_cube_004)
ob_hips = bpy.data.objects.new('Hips', me_cube_005)
ob_upperleg_l = bpy.data.objects.new('UpperLeg.L', me_cube_007)
ob_lowerleg_l = bpy.data.objects.new('LowerLeg.L', me_cube_008)
ob_foot_l = bpy.data.objects.new('Foot.L', me_cube_009)
ob_upperarm_l = bpy.data.objects.new('UpperArm.L', me_cube_010)
ob_lowerarm_l = bpy.data.objects.new('LowerArm.L', me_cube_011)
ob_hand_l = bpy.data.objects.new('Hand.L', me_cube_012)
ob_thumb_l = bpy.data.objects.new('Thumb.L', me_cube_013)
ob_fingers_l = bpy.data.objects.new('Fingers.L', me_cube_021)
ob_toes_l = bpy.data.objects.new('Toes.L', me_cube_006)
ob_upperleg_r = bpy.data.objects.new('UpperLeg.R', me_cube_023)
ob_lowerleg_r = bpy.data.objects.new('LowerLeg.R', me_cube_024)
ob_foot_r = bpy.data.objects.new('Foot.R', me_cube_025)
ob_upperarm_r = bpy.data.objects.new('UpperArm.R', me_cube_026)
ob_lowerarm_r = bpy.data.objects.new('LowerArm.R', me_cube_027)
ob_hand_r = bpy.data.objects.new('Hand.R', me_cube_028)
ob_thumb_r = bpy.data.objects.new('Thumb.R', me_cube_029)
ob_fingers_r = bpy.data.objects.new('Fingers.R', me_cube_030)
ob_toes_r = bpy.data.objects.new('Toes.R', me_cube_031)
ob_armature = bpy.data.objects.new('Armature', arm_armature)

# ---- transforms, parenting, visibility, modifiers, constraints
ob_front.location = (1.782, -2.585e-07, 2.202)
ob_front.rotation_euler = (1.571, -0.0, -0.0)
ob_front.scale = (2.353, 2.353, 2.353)
ob_front.empty_display_type = 'IMAGE'
ob_front.empty_display_size = 5.0
ob_front.lineart.crease_threshold = 0.0
ob_side.location = (-2.612, -0.6064, 2.202)
ob_side.rotation_euler = (1.571, -0.0, 1.571)
ob_side.scale = (2.353, 2.353, 2.353)
ob_side.empty_display_type = 'IMAGE'
ob_side.empty_display_size = 5.0
ob_side.lineart.crease_threshold = 0.0
ob_head.parent = ob_armature
ob_head.matrix_parent_inverse = Matrix(((1.0, -6.821e-13, 4.996e-15, -8.534e-10), (-2.371e-07, 1.617e-19, 1.0, -3.757), (3.441e-08, -1.0, 1.719e-22, -0.01407), (-0.0, -0.0, -0.0, 1.0)))
ob_head.location = (0.0, 0.0, 0.0)
ob_head.lineart.crease_threshold = 0.0
ob_neck.parent = ob_armature
ob_neck.matrix_parent_inverse = Matrix(((1.0, -1.023e-12, 4.996e-15, -8.534e-10), (-2.371e-07, -9.313e-10, 1.0, -2.717), (3.441e-08, -1.0, -9.313e-10, -0.01407), (-0.0, 0.0, 0.0, 1.0)))
ob_neck.location = (3.701e-31, -2.64e-10, 3.496e-09)
ob_neck.lineart.crease_threshold = 0.0
ob_chest.parent = ob_armature
ob_chest.matrix_parent_inverse = Matrix(((1.0, -2.384e-07, 1.74e-09, -8.466e-09), (-2.373e-07, 0.007299, 1.0, -2.447), (-2.057e-07, -1.0, 0.007299, -0.03193), (0.0, -0.0, -0.0, 1.0)))
ob_chest.location = (8.882e-16, 1.863e-09, 4.289e-09)
ob_chest.lineart.crease_threshold = 0.0
ob_torso.parent = ob_armature
ob_torso.matrix_parent_inverse = Matrix(((1.0, -2.382e-07, 1.064e-08, -2.453e-08), (-2.384e-07, 0.04465, 0.999, -1.802), (-2.146e-07, -0.999, 0.04465, -0.0993), (0.0, -0.0, -0.0, 1.0)))
ob_torso.location = (1.355e-20, 0.0, 2.018e-09)
ob_torso.lineart.crease_threshold = 0.0
ob_hips.parent = ob_armature
ob_hips.matrix_parent_inverse = Matrix(((1.0, -2.672e-07, 4.012e-08, -7.086e-08), (-2.366e-07, 0.159, 0.9873, -1.517), (-2.739e-07, -0.9873, 0.159, -0.2753), (0.0, -0.0, -0.0, 1.0)))
ob_hips.location = (0.0, -2.235e-08, -1.153e-09)
ob_hips.scale = (1.0, 1.0, 1.0)
ob_hips.lineart.crease_threshold = 0.0
ob_upperleg_l.parent = ob_armature
ob_upperleg_l.matrix_parent_inverse = Matrix(((-0.9745, -0.01051, -0.2243, 0.5353), (0.2232, 0.06402, -0.9727, 0.8676), (0.02458, -0.9979, -0.06004, 0.02026), (0.0, 0.0, 0.0, 1.0)))
ob_upperleg_l.location = (5.96e-08, 7.451e-09, 1.895e-16)
ob_upperleg_l.lineart.crease_threshold = 0.0
ob_lowerleg_l.parent = ob_armature
ob_lowerleg_l.matrix_parent_inverse = Matrix(((-0.9808, -0.01532, -0.1945, 0.5085), (0.182, 0.2876, -0.9403, 0.3474), (0.07035, -0.9576, -0.2793, 0.2181), (0.0, 0.0, 0.0, 1.0)))
ob_lowerleg_l.location = (2.925e-11, 7.451e-09, 2.98e-08)
ob_lowerleg_l.lineart.crease_threshold = 0.0
ob_foot_l.parent = ob_armature
ob_foot_l.matrix_parent_inverse = Matrix(((-0.9826, 0.004463, -0.1858, 0.5027), (0.1637, -0.4528, -0.8765, -0.01042), (-0.08803, -0.8916, 0.4441, -0.075), (0.0, 0.0, -0.0, 1.0)))
ob_foot_l.location = (-1.524e-10, 1.024e-08, 9.226e-09)
ob_foot_l.lineart.crease_threshold = 0.0
ob_upperarm_l.parent = ob_armature
ob_upperarm_l.matrix_parent_inverse = Matrix(((-0.9117, 0.3628, -0.1927, 0.769), (0.3398, 0.4024, -0.8501, 1.398), (-0.2309, -0.8405, -0.4901, 1.205), (0.0, -0.0, 0.0, 1.0)))
ob_upperarm_l.location = (-4.735e-07, -9.015e-07, 6.824e-09)
ob_upperarm_l.rotation_euler = (-4.768e-07, 2.086e-07, -1.714e-07)
ob_upperarm_l.lineart.crease_threshold = 0.0
ob_lowerarm_l.parent = ob_armature
ob_lowerarm_l.matrix_parent_inverse = Matrix(((-0.8176, 0.3533, -0.4547, 1.228), (0.252, -0.4904, -0.8343, 1.153), (-0.5177, -0.7967, 0.3119, -0.2039), (0.0, 0.0, -0.0, 1.0)))
ob_lowerarm_l.location = (5.339e-07, 5.215e-08, 1.039e-06)
ob_lowerarm_l.rotation_euler = (2.98e-07, -8.196e-08, 1.937e-07)
ob_lowerarm_l.scale = (1.0, 1.0, 1.0)
ob_lowerarm_l.lineart.crease_threshold = 0.0
ob_hand_l.parent = ob_armature
ob_hand_l.matrix_parent_inverse = Matrix(((-0.9575, 0.1536, -0.244, 0.9735), (0.1796, -0.3444, -0.9215, 0.9404), (-0.2256, -0.9262, 0.3022, -0.3701), (0.0, 0.0, -0.0, 1.0)))
ob_hand_l.location = (2.404e-07, -8.941e-08, 7.617e-07)
ob_hand_l.scale = (1.0, 1.0, 1.0)
ob_hand_l.lineart.crease_threshold = 0.0
ob_thumb_l.parent = ob_armature
ob_thumb_l.matrix_parent_inverse = Matrix(((-0.8156, 0.2536, 0.52, -0.3199), (-0.5746, -0.4594, -0.6773, 0.9967), (0.06711, -0.8512, 0.5205, -0.8915), (0.0, 0.0, -0.0, 1.0)))
ob_thumb_l.location = (4.452e-07, -1.639e-07, 9.234e-07)
ob_thumb_l.scale = (1.0, 1.0, 1.0)
ob_thumb_l.lineart.crease_threshold = 0.0
ob_fingers_l.parent = ob_armature
ob_fingers_l.matrix_parent_inverse = Matrix(((-0.9634, 0.2424, 0.1143, 0.5567), (-0.1936, -0.3349, -0.9222, 0.9071), (-0.1852, -0.9106, 0.3696, -0.4768), (0.0, -0.0, -0.0, 1.0)))
ob_fingers_l.location = (1.782e-07, -2.235e-08, 8.786e-07)
ob_fingers_l.scale = (1.0, 1.0, 1.0)
ob_fingers_l.lineart.crease_threshold = 0.0
ob_toes_l.parent = ob_armature
ob_toes_l.matrix_parent_inverse = Matrix(((-0.9779, -0.07819, -0.194, 0.4953), (0.1024, -0.9877, -0.1179, -0.505), (-0.1824, -0.1352, 0.9739, -0.03529), (0.0, 0.0, -0.0, 1.0)))
ob_toes_l.location = (-7.088e-15, 2.98e-08, 8.604e-09)
ob_toes_l.lineart.crease_threshold = 0.0
ob_upperleg_r.parent = ob_armature
ob_upperleg_r.matrix_parent_inverse = Matrix(((-0.9744, 0.01228, 0.2246, -0.5356), (-0.2234, 0.06405, -0.9726, 0.8675), (-0.02633, -0.9979, -0.05967, 0.01934), (0.0, 0.0, -0.0, 1.0)))
ob_upperleg_r.location = (-6.754e-11, 3.725e-09, -5.932e-08)
ob_upperleg_r.lineart.crease_threshold = 0.0
ob_lowerleg_r.parent = ob_armature
ob_lowerleg_r.matrix_parent_inverse = Matrix(((-0.9807, 0.01709, 0.1949, -0.5088), (-0.1818, 0.2876, -0.9403, 0.3475), (-0.07211, -0.9576, -0.2789, 0.2171), (0.0, 0.0, -0.0, 1.0)))
ob_lowerleg_r.location = (5.97e-08, 7.451e-09, -8.941e-08)
ob_lowerleg_r.scale = (1.0, 1.0, 1.0)
ob_lowerleg_r.lineart.crease_threshold = 0.0
ob_foot_r.parent = ob_armature
ob_foot_r.matrix_parent_inverse = Matrix(((-0.9826, -0.004435, 0.1858, -0.5027), (-0.1739, -0.3309, -0.9275, -0.004116), (0.0656, -0.9437, 0.3244, -0.02009), (-0.0, 0.0, -0.0, 1.0)))
ob_foot_r.location = (-1.787e-12, 3.725e-09, 6.388e-09)
ob_foot_r.lineart.crease_threshold = 0.0
ob_upperarm_r.parent = ob_armature
ob_upperarm_r.matrix_parent_inverse = Matrix(((-0.9172, -0.3806, 0.1175, -0.5989), (-0.3263, 0.5487, -0.7697, 1.219), (0.2285, -0.7443, -0.6275, 1.518), (0.0, 0.0, 0.0, 1.0)))
ob_upperarm_r.location = (1.167e-07, -1.192e-07, -9.012e-09)
ob_upperarm_r.lineart.crease_threshold = 0.0
ob_lowerarm_r.parent = ob_armature
ob_lowerarm_r.matrix_parent_inverse = Matrix(((-0.8365, -0.4291, 0.3409, -0.9857), (-0.2736, -0.2121, -0.9382, 1.342), (0.4749, -0.878, 0.06001, 0.3238), (-0.0, 0.0, -0.0, 1.0)))
ob_lowerarm_r.location = (2.955e-08, 6.706e-08, 1.01e-07)
ob_lowerarm_r.scale = (1.0, 1.0, 1.0)
ob_lowerarm_r.lineart.crease_threshold = 0.0
ob_hand_r.parent = ob_armature
ob_hand_r.matrix_parent_inverse = Matrix(((-0.9496, -0.1402, 0.2803, -1.002), (-0.2215, -0.3326, -0.9167, 0.9579), (0.2218, -0.9326, 0.2848, -0.177), (-0.0, 0.0, -0.0, 1.0)))
ob_hand_r.location = (1.291e-09, 7.451e-09, -7.126e-08)
ob_hand_r.lineart.crease_threshold = 0.0
ob_thumb_r.parent = ob_armature
ob_thumb_r.matrix_parent_inverse = Matrix(((-0.8377, -0.2356, -0.4926, 0.2985), (0.5432, -0.4529, -0.707, 1.101), (-0.05651, -0.8599, 0.5074, -0.7084), (0.0, 0.0, -0.0, 1.0)))
ob_thumb_r.location = (1.503e-07, 1.192e-07, 2.97e-08)
ob_thumb_r.scale = (1.0, 1.0, 1.0)
ob_thumb_r.lineart.crease_threshold = 0.0
ob_fingers_r.parent = ob_armature
ob_fingers_r.matrix_parent_inverse = Matrix(((-0.9711, -0.2255, -0.07824, -0.5819), (0.1515, -0.3292, -0.932, 0.948), (0.1844, -0.917, 0.3538, -0.2869), (-0.0, 0.0, -0.0, 1.0)))
ob_fingers_r.location = (-3.114e-09, 2.235e-08, -1.331e-07)
ob_fingers_r.lineart.crease_threshold = 0.0
ob_toes_r.parent = ob_armature
ob_toes_r.matrix_parent_inverse = Matrix(((-0.9779, 0.07819, 0.194, -0.4993), (-0.1024, -0.9877, -0.1179, -0.4573), (0.1824, -0.1352, 0.9739, -0.006658), (0.0, 0.0, -0.0, 1.0)))
ob_toes_r.location = (7.123e-15, -2.98e-08, 6.297e-09)
ob_toes_r.lineart.crease_threshold = 0.0
ob_armature.location = (0.0, 0.0, 0.0)
ob_armature.show_in_front = True
ob_armature.lineart.crease_threshold = 0.0

# ---- collection membership
col_background.objects.link(ob_front)
col_background.objects.link(ob_side)
col_model.objects.link(ob_head)
col_model.objects.link(ob_neck)
col_model.objects.link(ob_chest)
col_model.objects.link(ob_torso)
col_model.objects.link(ob_hips)
col_model.objects.link(ob_upperleg_l)
col_model.objects.link(ob_lowerleg_l)
col_model.objects.link(ob_foot_l)
col_model.objects.link(ob_upperarm_l)
col_model.objects.link(ob_lowerarm_l)
col_model.objects.link(ob_hand_l)
col_model.objects.link(ob_thumb_l)
col_model.objects.link(ob_fingers_l)
col_model.objects.link(ob_toes_l)
col_model.objects.link(ob_upperleg_r)
col_model.objects.link(ob_lowerleg_r)
col_model.objects.link(ob_foot_r)
col_model.objects.link(ob_upperarm_r)
col_model.objects.link(ob_lowerarm_r)
col_model.objects.link(ob_hand_r)
col_model.objects.link(ob_thumb_r)
col_model.objects.link(ob_fingers_r)
col_model.objects.link(ob_toes_r)
col_model.objects.link(ob_armature)

# ---- scene / render settings (as saved in the file)
scene.frame_start = 1; scene.frame_end = 250; scene.frame_set(25)
scene.render.engine = 'BLENDER_EEVEE_NEXT'
scene.cycles.use_denoising = False
scene.cycles.samples = 128
scene.cycles.sampling_pattern = 'TABULATED_SOBOL'
scene.cycles.use_adaptive_sampling = False
scene.cycles.use_light_tree = False
scene.view_settings.view_transform = 'Filmic'
bpy.context.view_layer.update()

# ---- added for rendering (the .blend has no active camera and no usable light): camera, sun
cam_auto = bpy.data.cameras.new('AutoCamera')
cam_auto.lens = 50.0
cam_auto.sensor_width = 36.0
cam_auto.clip_end = 1000.0
ob_auto_camera = bpy.data.objects.new('AutoCamera', cam_auto)
scene.collection.objects.link(ob_auto_camera)
ob_auto_camera.location = (4.43456, -5.28957, 5.42294)
ob_auto_camera.rotation_euler = (1.09748, -7.21219e-08, 0.694738)
scene.camera = ob_auto_camera
light_auto_sun = bpy.data.lights.new('AutoSun', 'SUN')
light_auto_sun.energy = 3.0
light_auto_sun.angle = 0.0523599
ob_auto_sun = bpy.data.objects.new('AutoSun', light_auto_sun)
scene.collection.objects.link(ob_auto_sun)
ob_auto_sun.rotation_euler = (0.872665, 0.174533, 0.523599)
bpy.context.view_layer.update()
